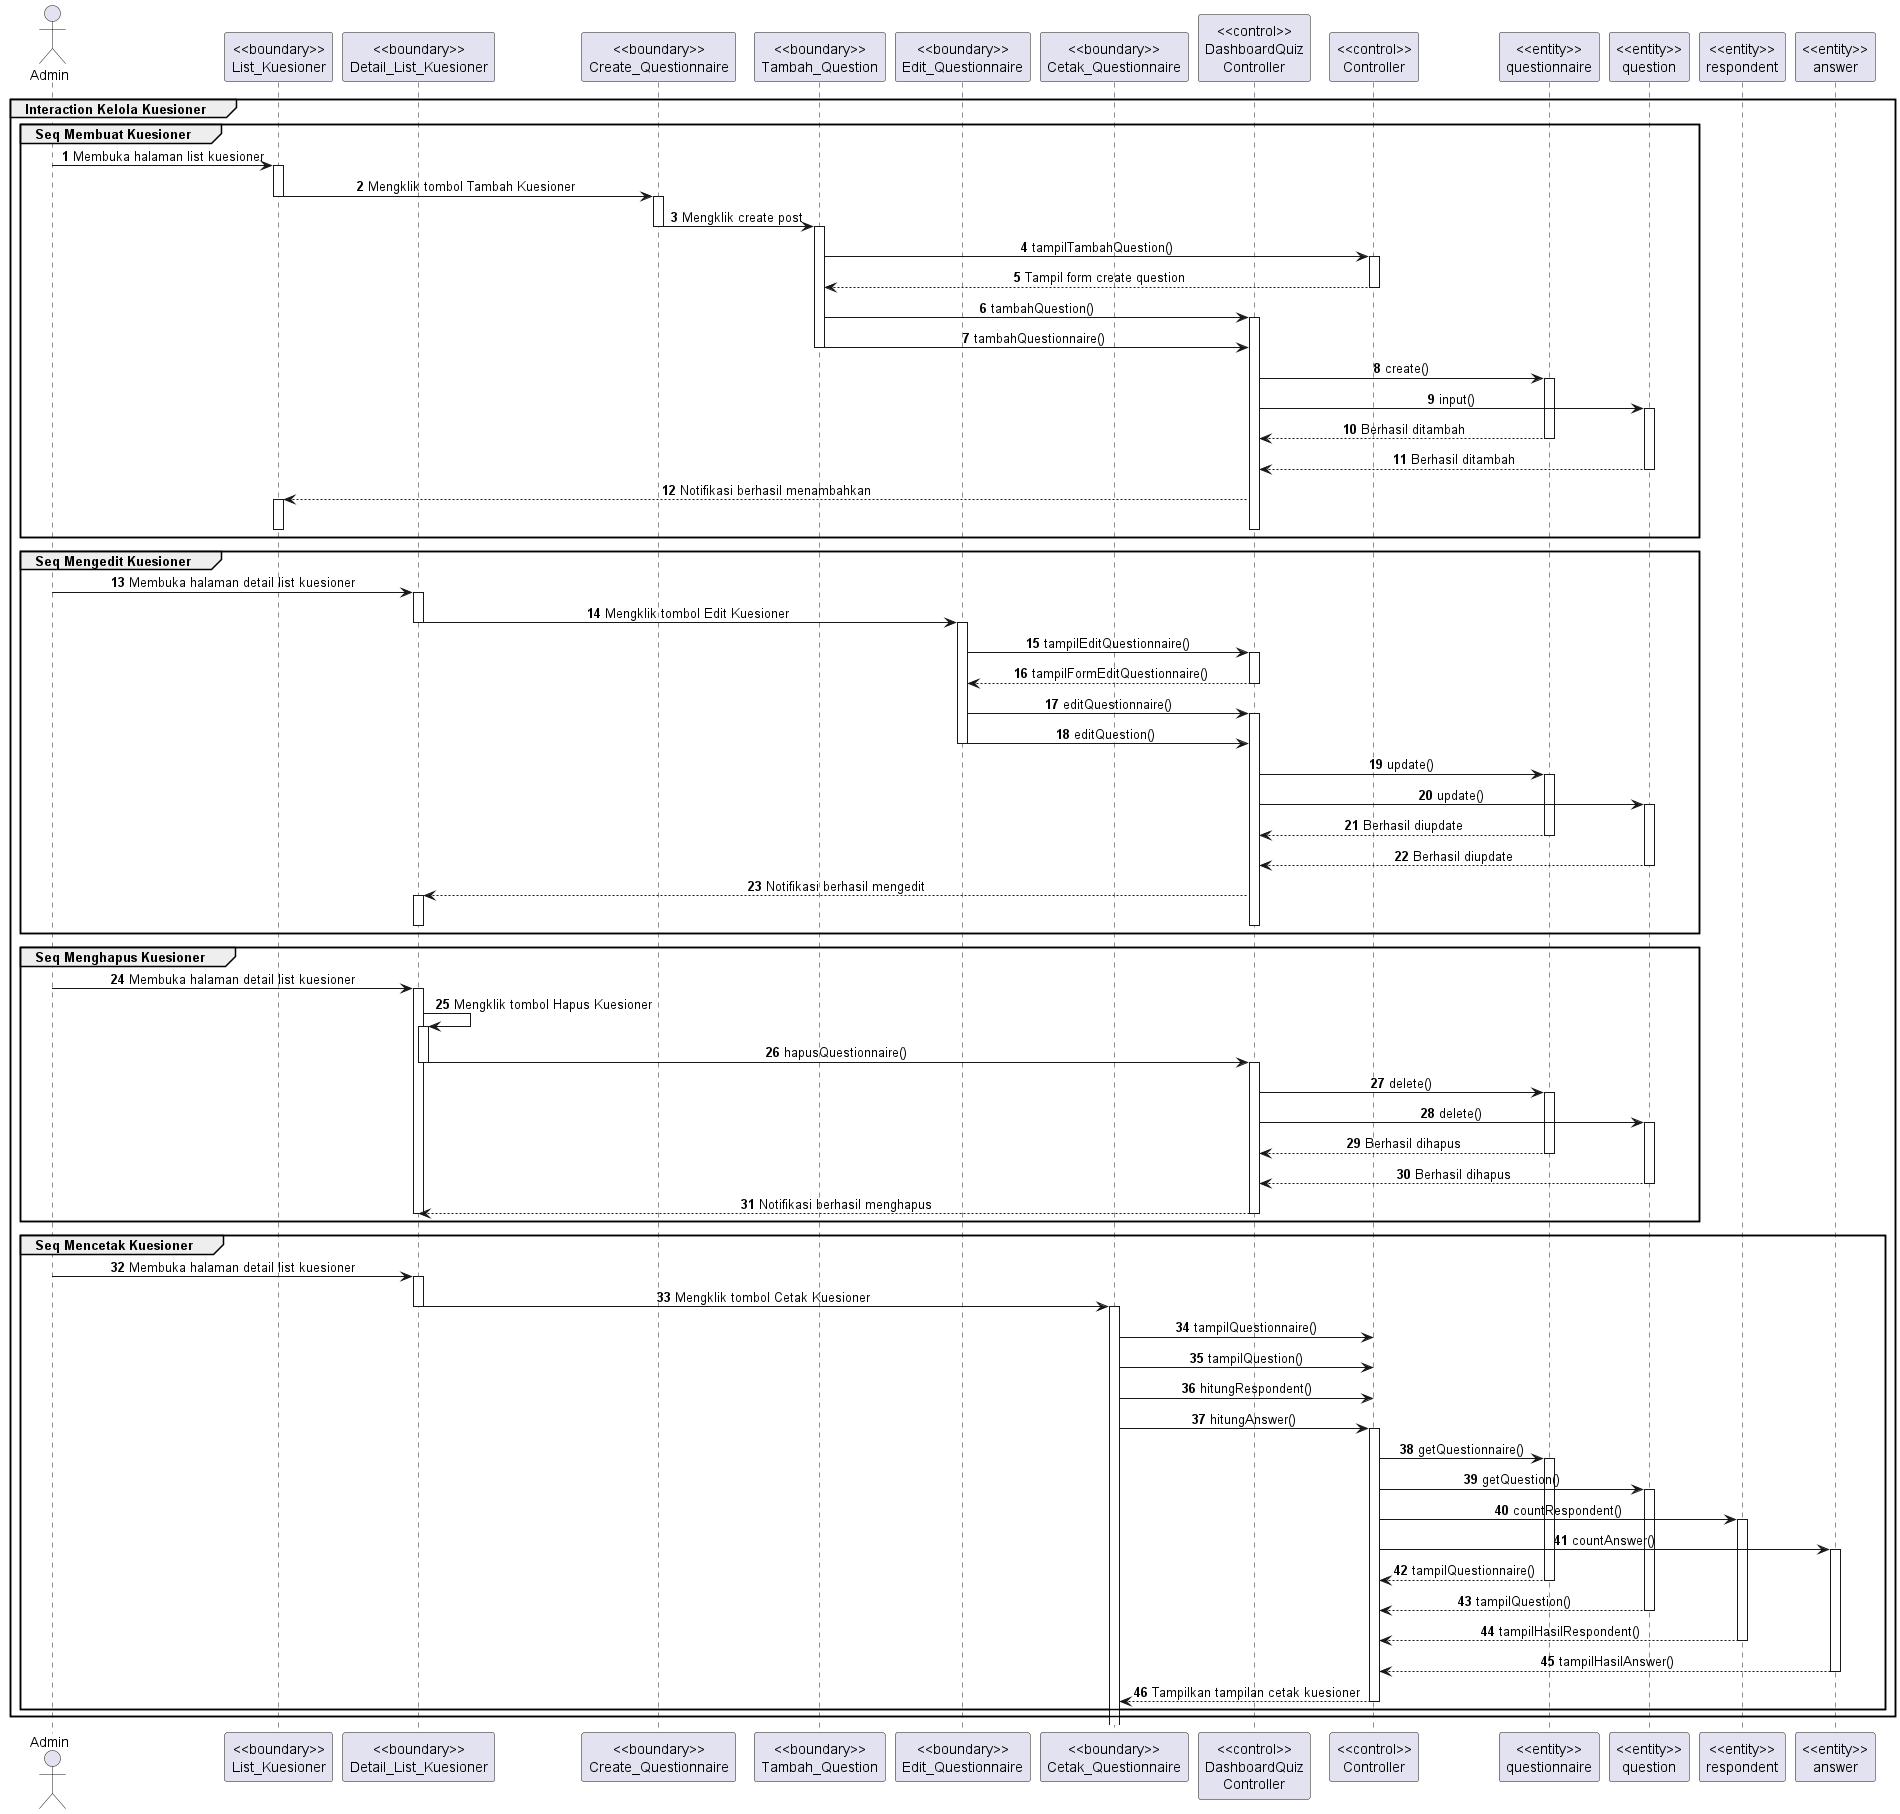

The diagram above was rendered by PlantUML. Its source (embedded in the PNG):
@startuml Interaction Kelola Data
autonumber
' skinparam style strictuml
skinparam SequenceMessageAlignment center
group Interaction Kelola Kuesioner

    actor Admin 
    participant "<<boundary>>\nList_Kuesioner" as list
    participant "<<boundary>>\nDetail_List_Kuesioner" as dlist
    participant "<<boundary>>\nCreate_Questionnaire" as tquestionnaire
    participant "<<boundary>>\nTambah_Question" as tquestion
    participant "<<boundary>>\nEdit_Questionnaire" as equestionnaire
    participant "<<boundary>>\nCetak_Questionnaire" as cetak
    participant "<<control>>\nDashboardQuiz\nController" as dqcontrol
    participant "<<control>>\nController" as control
    participant "<<entity>>\nquestionnaire" as questioner
    participant "<<entity>>\nquestion" as question
    participant "<<entity>>\nrespondent" as respondent
    participant "<<entity>>\nanswer" as answer



    group Seq Membuat Kuesioner
        Admin-> list: Membuka halaman list kuesioner
        activate list
            list-> tquestionnaire: Mengklik tombol Tambah Kuesioner
        deactivate list

        activate tquestionnaire
            tquestionnaire-> tquestion: Mengklik create post
        deactivate tquestionnaire

        activate tquestion
            tquestion-> control: tampilTambahQuestion()
            activate control
                control--> tquestion: Tampil form create question
            deactivate control
            tquestion-> dqcontrol: tambahQuestion()
            activate dqcontrol
            tquestion-> dqcontrol: tambahQuestionnaire()
        deactivate tquestion
        dqcontrol-> questioner: create()
        activate questioner
        dqcontrol-> question: input()
        activate question
        questioner--> dqcontrol: Berhasil ditambah
        deactivate questioner
        question--> dqcontrol: Berhasil ditambah
        deactivate question
        dqcontrol--> list: Notifikasi berhasil menambahkan
        activate list
        deactivate list
        deactivate dqcontrol
    end
    
    group Seq Mengedit Kuesioner
        Admin->dlist: Membuka halaman detail list kuesioner
        activate dlist
            dlist-> equestionnaire: Mengklik tombol Edit Kuesioner
        deactivate dlist
        activate equestionnaire
        equestionnaire-> dqcontrol: tampilEditQuestionnaire()
            activate dqcontrol
                dqcontrol--> equestionnaire: tampilFormEditQuestionnaire()
            deactivate dqcontrol
        equestionnaire-> dqcontrol: editQuestionnaire()
        activate dqcontrol
        equestionnaire-> dqcontrol: editQuestion()
        deactivate equestionnaire
        dqcontrol-> questioner: update()
        activate questioner
        dqcontrol-> question: update()
        activate question
        questioner--> dqcontrol: Berhasil diupdate
        deactivate questioner
        question--> dqcontrol: Berhasil diupdate
        deactivate question
        dqcontrol--> dlist: Notifikasi berhasil mengedit
        activate dlist
        deactivate dlist
        deactivate dqcontrol
    end

    group Seq Menghapus Kuesioner
        Admin-> dlist: Membuka halaman detail list kuesioner
        activate dlist
                dlist-> dlist: Mengklik tombol Hapus Kuesioner
            activate dlist
                dlist-> dqcontrol: hapusQuestionnaire()
            deactivate dlist
            
            activate dqcontrol
                dqcontrol-> questioner: delete()
            activate questioner
                dqcontrol-> question: delete()
            activate question
                questioner--> dqcontrol: Berhasil dihapus
            deactivate questioner
                question--> dqcontrol: Berhasil dihapus
            deactivate question
                dqcontrol--> dlist: Notifikasi berhasil menghapus
            deactivate dqcontrol
        deactivate dlist
    end

    group Seq Mencetak Kuesioner
        Admin-> dlist: Membuka halaman detail list kuesioner
        activate dlist
            dlist-> cetak: Mengklik tombol Cetak Kuesioner
        deactivate dlist
        activate cetak
            cetak-> control: tampilQuestionnaire()
            cetak-> control: tampilQuestion()
            cetak-> control: hitungRespondent()
            cetak-> control: hitungAnswer()
            activate control
                control -> questioner: getQuestionnaire()
                activate questioner
                control -> question: getQuestion()
                activate question
                control -> respondent: countRespondent()
                activate respondent
                control -> answer: countAnswer()
                activate answer

                questioner--> control: tampilQuestionnaire()
                deactivate questioner
                question--> control: tampilQuestion()
                deactivate question
                respondent--> control: tampilHasilRespondent()
                deactivate respondent
                answer--> control: tampilHasilAnswer()
                deactivate answer


                control--> cetak: Tampilkan tampilan cetak kuesioner
            deactivate control
    end
end
@enduml